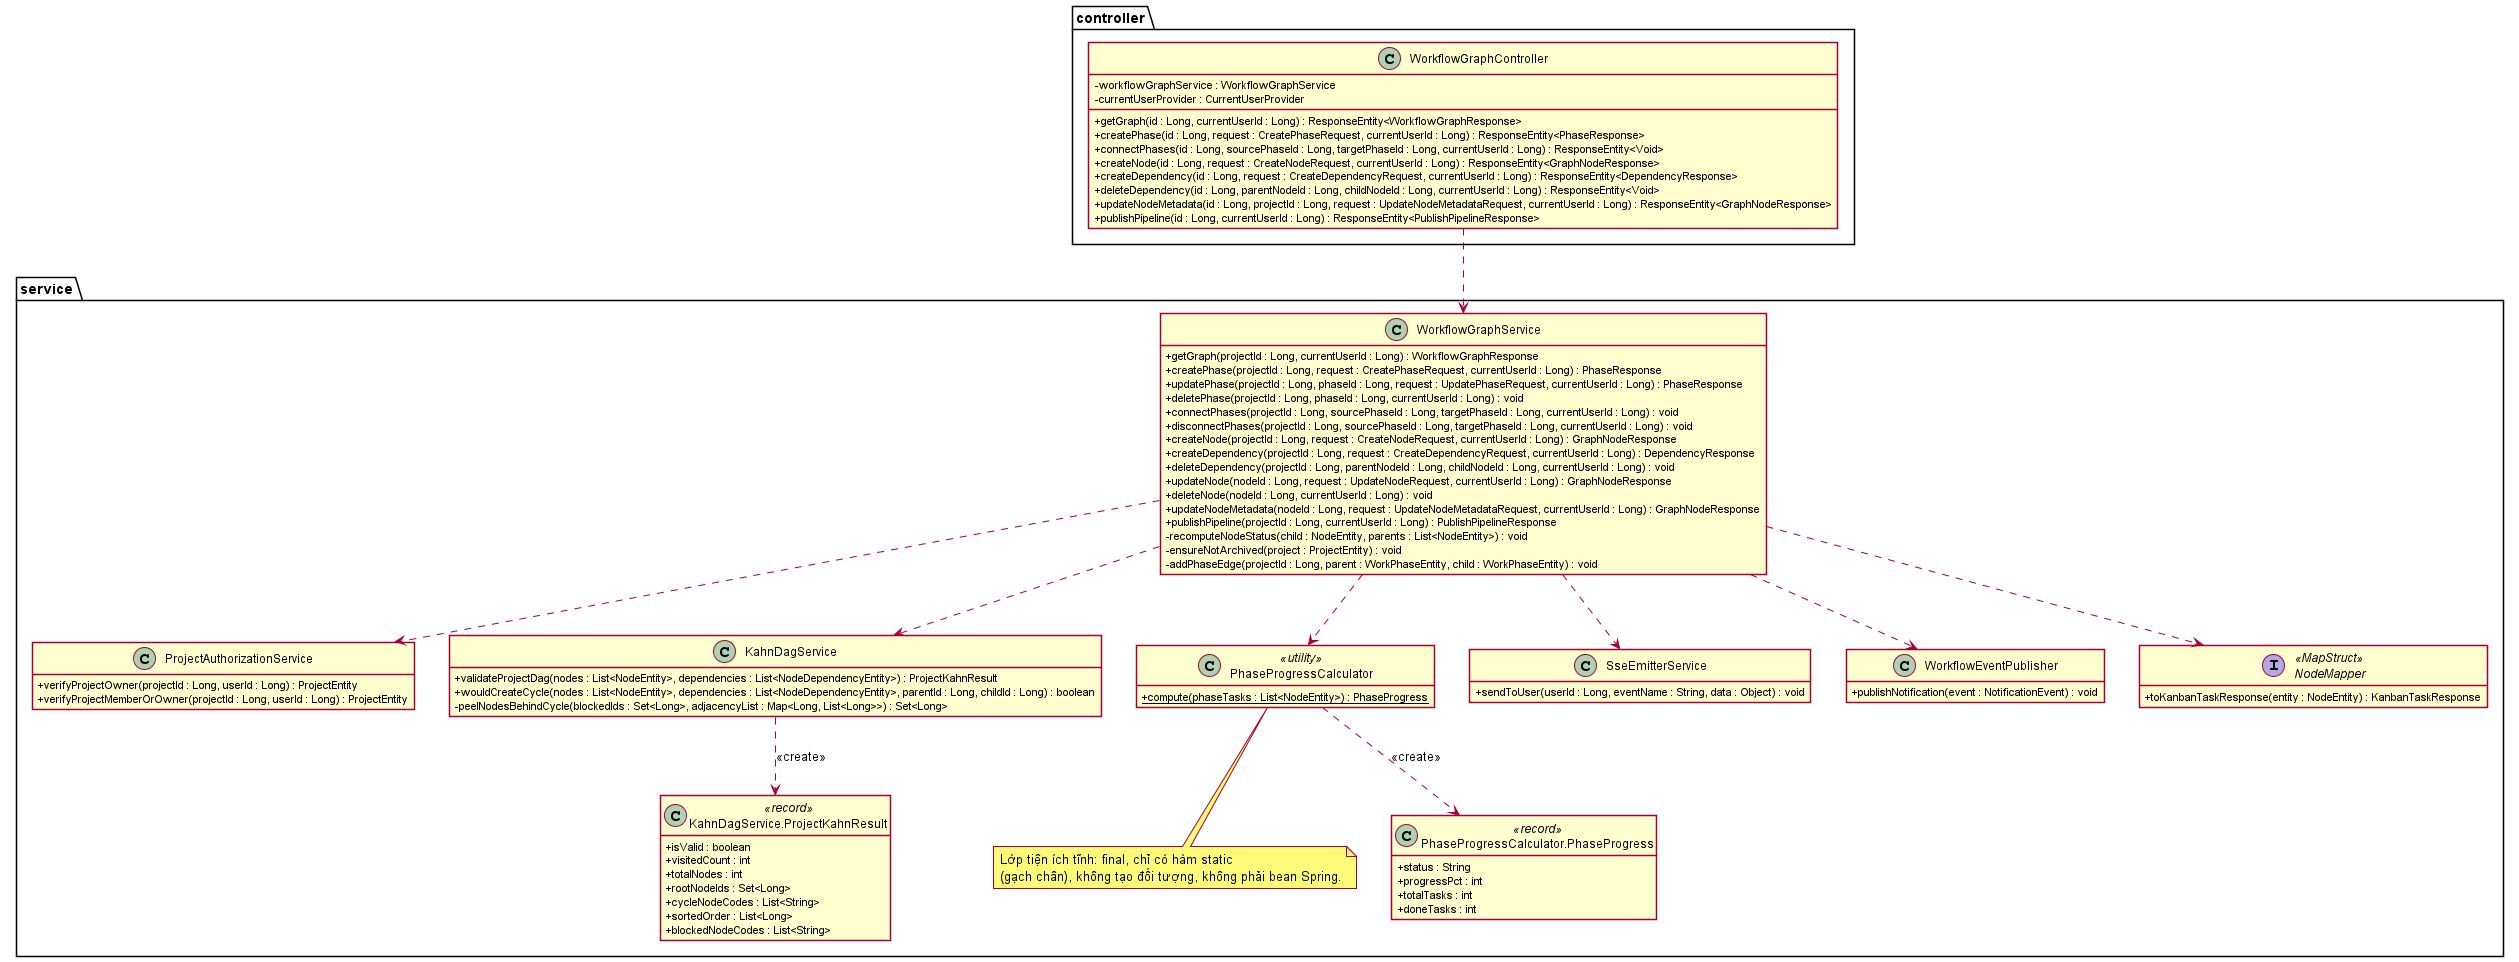

The diagram above was rendered by PlantUML. Its source (embedded in the PNG):
@startuml class-do-thi
!pragma layout smetana
skinparam shadowing false
skinparam classAttributeIconSize 0
hide empty members

package "controller" {
  class WorkflowGraphController {
    - workflowGraphService : WorkflowGraphService
    - currentUserProvider : CurrentUserProvider
    + getGraph(id : Long, currentUserId : Long) : ResponseEntity<WorkflowGraphResponse>
    + createPhase(id : Long, request : CreatePhaseRequest, currentUserId : Long) : ResponseEntity<PhaseResponse>
    + connectPhases(id : Long, sourcePhaseId : Long, targetPhaseId : Long, currentUserId : Long) : ResponseEntity<Void>
    + createNode(id : Long, request : CreateNodeRequest, currentUserId : Long) : ResponseEntity<GraphNodeResponse>
    + createDependency(id : Long, request : CreateDependencyRequest, currentUserId : Long) : ResponseEntity<DependencyResponse>
    + deleteDependency(id : Long, parentNodeId : Long, childNodeId : Long, currentUserId : Long) : ResponseEntity<Void>
    + updateNodeMetadata(id : Long, projectId : Long, request : UpdateNodeMetadataRequest, currentUserId : Long) : ResponseEntity<GraphNodeResponse>
    + publishPipeline(id : Long, currentUserId : Long) : ResponseEntity<PublishPipelineResponse>
  }
}

package "service" {
  class WorkflowGraphService {
    + getGraph(projectId : Long, currentUserId : Long) : WorkflowGraphResponse
    + createPhase(projectId : Long, request : CreatePhaseRequest, currentUserId : Long) : PhaseResponse
    + updatePhase(projectId : Long, phaseId : Long, request : UpdatePhaseRequest, currentUserId : Long) : PhaseResponse
    + deletePhase(projectId : Long, phaseId : Long, currentUserId : Long) : void
    + connectPhases(projectId : Long, sourcePhaseId : Long, targetPhaseId : Long, currentUserId : Long) : void
    + disconnectPhases(projectId : Long, sourcePhaseId : Long, targetPhaseId : Long, currentUserId : Long) : void
    + createNode(projectId : Long, request : CreateNodeRequest, currentUserId : Long) : GraphNodeResponse
    + createDependency(projectId : Long, request : CreateDependencyRequest, currentUserId : Long) : DependencyResponse
    + deleteDependency(projectId : Long, parentNodeId : Long, childNodeId : Long, currentUserId : Long) : void
    + updateNode(nodeId : Long, request : UpdateNodeRequest, currentUserId : Long) : GraphNodeResponse
    + deleteNode(nodeId : Long, currentUserId : Long) : void
    + updateNodeMetadata(nodeId : Long, request : UpdateNodeMetadataRequest, currentUserId : Long) : GraphNodeResponse
    + publishPipeline(projectId : Long, currentUserId : Long) : PublishPipelineResponse
    - recomputeNodeStatus(child : NodeEntity, parents : List<NodeEntity>) : void
    - ensureNotArchived(project : ProjectEntity) : void
    - addPhaseEdge(projectId : Long, parent : WorkPhaseEntity, child : WorkPhaseEntity) : void
  }

  class ProjectAuthorizationService {
    + verifyProjectOwner(projectId : Long, userId : Long) : ProjectEntity
    + verifyProjectMemberOrOwner(projectId : Long, userId : Long) : ProjectEntity
  }

  class KahnDagService {
    + validateProjectDag(nodes : List<NodeEntity>, dependencies : List<NodeDependencyEntity>) : ProjectKahnResult
    + wouldCreateCycle(nodes : List<NodeEntity>, dependencies : List<NodeDependencyEntity>, parentId : Long, childId : Long) : boolean
    - peelNodesBehindCycle(blockedIds : Set<Long>, adjacencyList : Map<Long, List<Long>>) : Set<Long>
  }

  class "KahnDagService.ProjectKahnResult" as ProjectKahnResult <<record>> {
    + isValid : boolean
    + visitedCount : int
    + totalNodes : int
    + rootNodeIds : Set<Long>
    + cycleNodeCodes : List<String>
    + sortedOrder : List<Long>
    + blockedNodeCodes : List<String>
  }

  class PhaseProgressCalculator <<utility>> {
    + {static} compute(phaseTasks : List<NodeEntity>) : PhaseProgress
  }
  note bottom of PhaseProgressCalculator
    Lớp tiện ích tĩnh: final, chỉ có hàm static
    (gạch chân), không tạo đối tượng, không phải bean Spring.
  end note

  class "PhaseProgressCalculator.PhaseProgress" as PhaseProgress <<record>> {
    + status : String
    + progressPct : int
    + totalTasks : int
    + doneTasks : int
  }

  class SseEmitterService {
    + sendToUser(userId : Long, eventName : String, data : Object) : void
  }
  class WorkflowEventPublisher {
    + publishNotification(event : NotificationEvent) : void
  }
  interface NodeMapper <<MapStruct>> {
    + toKanbanTaskResponse(entity : NodeEntity) : KanbanTaskResponse
  }
}

WorkflowGraphController ..> WorkflowGraphService
WorkflowGraphService ..> ProjectAuthorizationService
WorkflowGraphService ..> KahnDagService
WorkflowGraphService ..> PhaseProgressCalculator
WorkflowGraphService ..> SseEmitterService
WorkflowGraphService ..> WorkflowEventPublisher
WorkflowGraphService ..> NodeMapper
KahnDagService ..> ProjectKahnResult : <<create>>
PhaseProgressCalculator ..> PhaseProgress : <<create>>

@enduml